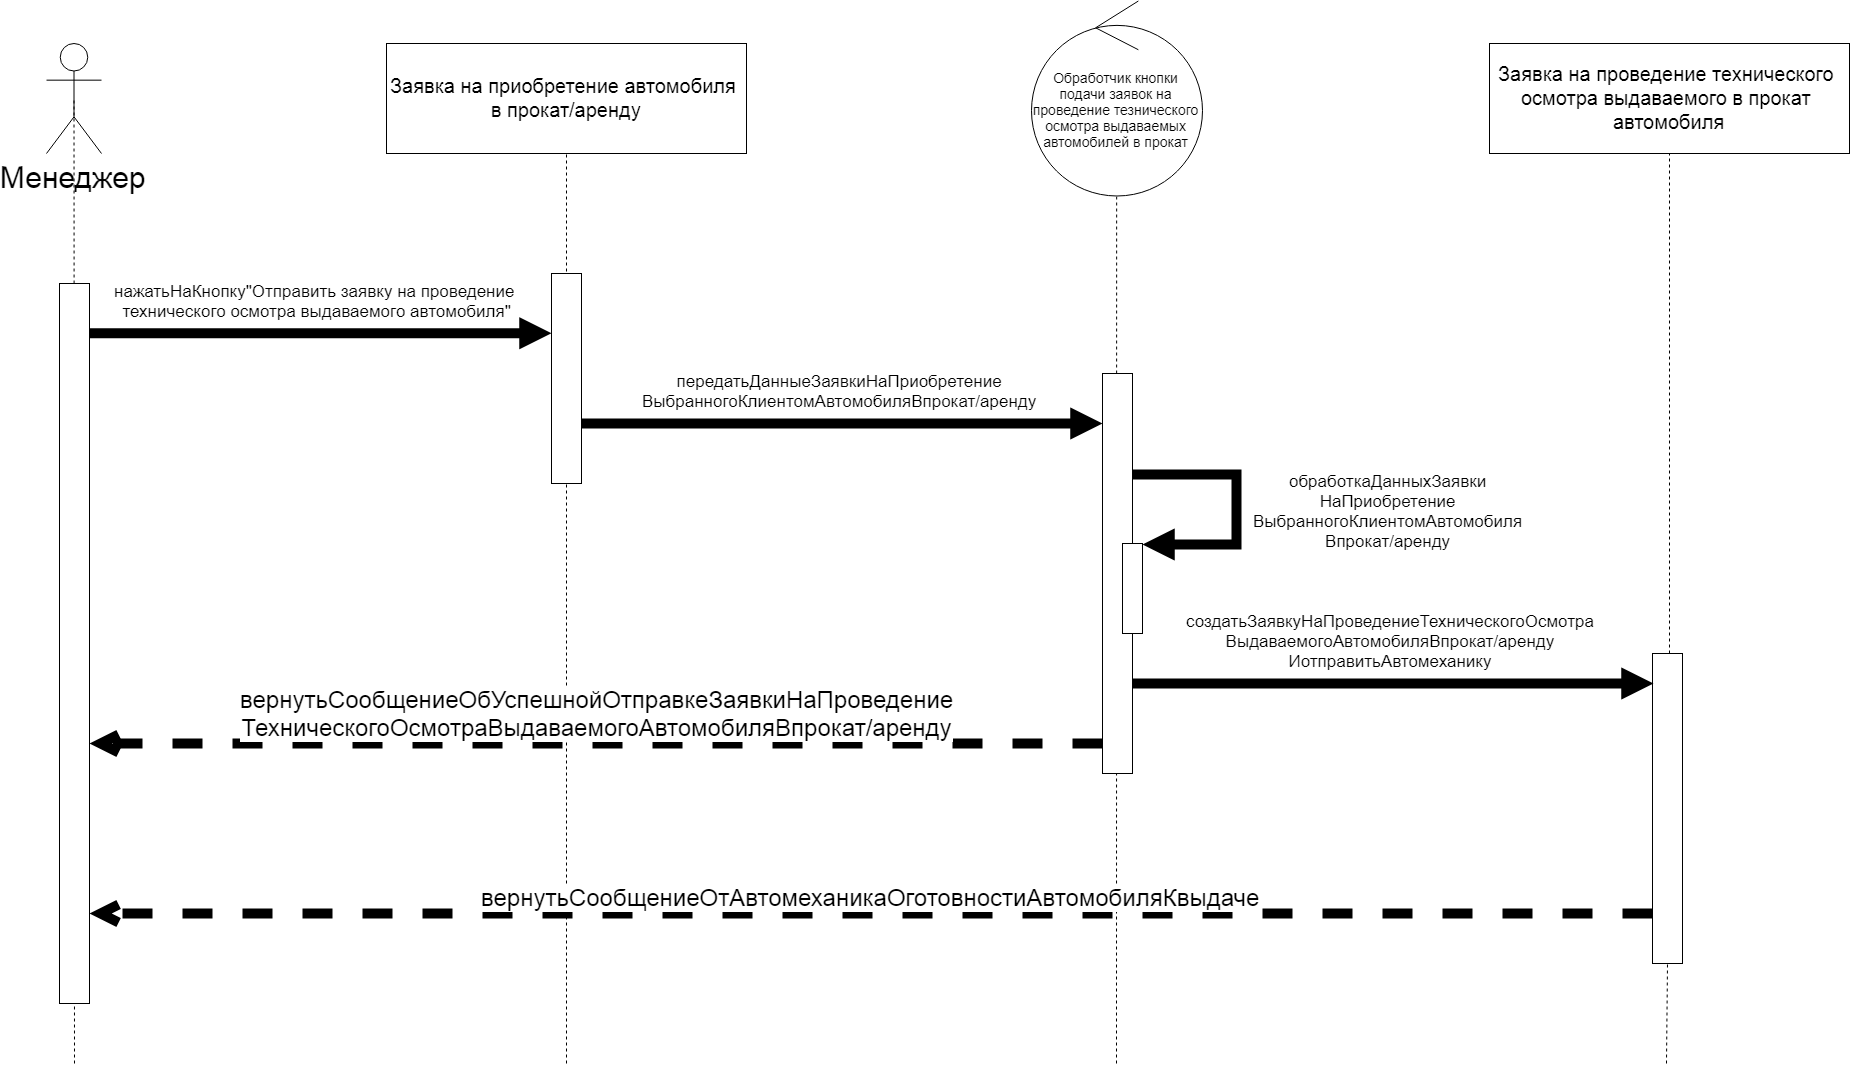

The diagram above was exported from draw.io. Its source (the exported page's mxGraphModel, read from the mxfile embedded in the PNG):
<mxGraphModel dx="1708" dy="2161" grid="1" gridSize="10" guides="1" tooltips="1" connect="1" arrows="1" fold="1" page="1" pageScale="1" pageWidth="827" pageHeight="1169" math="0" shadow="0">
  <root>
    <mxCell id="0" />
    <mxCell id="1" parent="0" />
    <mxCell id="bcxFulTxZKxu2aO4atcI-12" value="&lt;font style=&quot;font-size: 17px&quot;&gt;нажатьНаКнопку&quot;Отправить заявку на проведение &lt;br&gt;технического осмотра выдаваемого автомобиля&quot;&lt;/font&gt;" style="html=1;verticalAlign=bottom;endArrow=block;exitX=0.917;exitY=0.238;exitDx=0;exitDy=0;exitPerimeter=0;strokeWidth=10;" parent="1" edge="1">
      <mxGeometry x="-0.0108" y="10" width="80" relative="1" as="geometry">
        <mxPoint x="130.51000000000022" y="309.77999999999975" as="sourcePoint" />
        <mxPoint x="595" y="309.77999999999975" as="targetPoint" />
        <mxPoint as="offset" />
      </mxGeometry>
    </mxCell>
    <mxCell id="3cluJ5zaYOZUQpuJZtub-1" value="&lt;font style=&quot;font-size: 30px&quot;&gt;Менеджер&lt;/font&gt;" style="shape=umlActor;verticalLabelPosition=bottom;labelBackgroundColor=#ffffff;verticalAlign=top;html=1;" parent="1" vertex="1">
      <mxGeometry x="90" y="20" width="55" height="110" as="geometry" />
    </mxCell>
    <mxCell id="bcxFulTxZKxu2aO4atcI-1" value="&lt;font style=&quot;font-size: 20px&quot;&gt;Заявка на приобретение автомобиля &lt;br&gt;в прокат/аренду&lt;/font&gt;" style="html=1;" parent="1" vertex="1">
      <mxGeometry x="430" y="20" width="360" height="110" as="geometry" />
    </mxCell>
    <mxCell id="bcxFulTxZKxu2aO4atcI-2" value="&lt;font style=&quot;font-size: 14px&quot;&gt;Обработчик кнопки подачи заявок на проведение тезнического осмотра выдаваемых автомобилей в прокат&lt;/font&gt;" style="ellipse;shape=umlControl;whiteSpace=wrap;html=1;" parent="1" vertex="1">
      <mxGeometry x="1075" y="-22.5" width="171" height="195" as="geometry" />
    </mxCell>
    <mxCell id="bcxFulTxZKxu2aO4atcI-3" value="&lt;font style=&quot;font-size: 20px&quot;&gt;Заявка на проведение технического &lt;br&gt;осмотра выдаваемого в прокат &lt;br&gt;автомобиля&lt;br&gt;&lt;/font&gt;" style="html=1;" parent="1" vertex="1">
      <mxGeometry x="1533" y="20" width="360" height="110" as="geometry" />
    </mxCell>
    <mxCell id="bcxFulTxZKxu2aO4atcI-4" value="" style="endArrow=none;dashed=1;html=1;entryX=0.5;entryY=0.5;entryDx=0;entryDy=0;entryPerimeter=0;" parent="1" target="3cluJ5zaYOZUQpuJZtub-1" edge="1">
      <mxGeometry width="50" height="50" relative="1" as="geometry">
        <mxPoint x="118" y="1040" as="sourcePoint" />
        <mxPoint x="110" y="290" as="targetPoint" />
      </mxGeometry>
    </mxCell>
    <mxCell id="bcxFulTxZKxu2aO4atcI-5" value="" style="endArrow=none;dashed=1;html=1;entryX=0.5;entryY=1;entryDx=0;entryDy=0;" parent="1" target="bcxFulTxZKxu2aO4atcI-1" edge="1">
      <mxGeometry width="50" height="50" relative="1" as="geometry">
        <mxPoint x="610" y="1040" as="sourcePoint" />
        <mxPoint x="560" y="350" as="targetPoint" />
      </mxGeometry>
    </mxCell>
    <mxCell id="bcxFulTxZKxu2aO4atcI-6" value="" style="endArrow=none;dashed=1;html=1;entryX=0.498;entryY=1.004;entryDx=0;entryDy=0;entryPerimeter=0;" parent="1" target="bcxFulTxZKxu2aO4atcI-2" edge="1">
      <mxGeometry width="50" height="50" relative="1" as="geometry">
        <mxPoint x="1160" y="1040" as="sourcePoint" />
        <mxPoint x="1160" y="180" as="targetPoint" />
      </mxGeometry>
    </mxCell>
    <mxCell id="bcxFulTxZKxu2aO4atcI-7" value="" style="endArrow=none;dashed=1;html=1;entryX=0.5;entryY=1;entryDx=0;entryDy=0;" parent="1" source="bcxFulTxZKxu2aO4atcI-11" target="bcxFulTxZKxu2aO4atcI-3" edge="1">
      <mxGeometry width="50" height="50" relative="1" as="geometry">
        <mxPoint x="1713" y="893.3333333333334" as="sourcePoint" />
        <mxPoint x="1650" y="240" as="targetPoint" />
      </mxGeometry>
    </mxCell>
    <mxCell id="bcxFulTxZKxu2aO4atcI-8" value="" style="html=1;points=[];perimeter=orthogonalPerimeter;" parent="1" vertex="1">
      <mxGeometry x="103" y="260" width="30" height="720" as="geometry" />
    </mxCell>
    <mxCell id="bcxFulTxZKxu2aO4atcI-9" value="" style="html=1;points=[];perimeter=orthogonalPerimeter;" parent="1" vertex="1">
      <mxGeometry x="595" y="250" width="30" height="210" as="geometry" />
    </mxCell>
    <mxCell id="bcxFulTxZKxu2aO4atcI-10" value="" style="html=1;points=[];perimeter=orthogonalPerimeter;" parent="1" vertex="1">
      <mxGeometry x="1146" y="350" width="30" height="400" as="geometry" />
    </mxCell>
    <mxCell id="bcxFulTxZKxu2aO4atcI-13" value="&lt;span style=&quot;font-size: 17px&quot;&gt;передатьДанныеЗаявкиНаПриобретение&lt;br&gt;ВыбранногоКлиентомАвтомобиляВпрокат/аренду&lt;/span&gt;" style="html=1;verticalAlign=bottom;endArrow=block;exitX=0.917;exitY=0.238;exitDx=0;exitDy=0;exitPerimeter=0;strokeWidth=10;" parent="1" target="bcxFulTxZKxu2aO4atcI-10" edge="1">
      <mxGeometry x="-0.0108" y="10" width="80" relative="1" as="geometry">
        <mxPoint x="625.01" y="399.98" as="sourcePoint" />
        <mxPoint x="1140" y="399" as="targetPoint" />
        <mxPoint as="offset" />
      </mxGeometry>
    </mxCell>
    <mxCell id="bcxFulTxZKxu2aO4atcI-15" value="" style="html=1;points=[];perimeter=orthogonalPerimeter;" parent="1" vertex="1">
      <mxGeometry x="1166" y="520" width="20" height="90" as="geometry" />
    </mxCell>
    <mxCell id="bcxFulTxZKxu2aO4atcI-16" value="&lt;font style=&quot;font-size: 17px&quot;&gt;обработкаДанныхЗаявки&lt;br&gt;НаПриобретение&lt;br&gt;ВыбранногоКлиентомАвтомобиля&lt;br&gt;Впрокат/аренду&lt;/font&gt;" style="edgeStyle=orthogonalEdgeStyle;html=1;align=center;spacingLeft=2;endArrow=block;rounded=0;entryX=1;entryY=0;strokeWidth=10;" parent="1" target="bcxFulTxZKxu2aO4atcI-15" edge="1">
      <mxGeometry x="0.0535" y="150" relative="1" as="geometry">
        <mxPoint x="1176" y="450" as="sourcePoint" />
        <Array as="points">
          <mxPoint x="1280" y="450" />
          <mxPoint x="1280" y="520" />
        </Array>
        <mxPoint y="-1" as="offset" />
      </mxGeometry>
    </mxCell>
    <mxCell id="bcxFulTxZKxu2aO4atcI-11" value="" style="html=1;points=[];perimeter=orthogonalPerimeter;" parent="1" vertex="1">
      <mxGeometry x="1696" y="630" width="30" height="310" as="geometry" />
    </mxCell>
    <mxCell id="bcxFulTxZKxu2aO4atcI-17" value="" style="endArrow=none;dashed=1;html=1;entryX=0.5;entryY=1;entryDx=0;entryDy=0;" parent="1" target="bcxFulTxZKxu2aO4atcI-11" edge="1">
      <mxGeometry width="50" height="50" relative="1" as="geometry">
        <mxPoint x="1710" y="1040" as="sourcePoint" />
        <mxPoint x="1713" y="130" as="targetPoint" />
      </mxGeometry>
    </mxCell>
    <mxCell id="bcxFulTxZKxu2aO4atcI-18" value="&lt;span style=&quot;font-size: 17px&quot;&gt;создатьЗаявкуНаПроведениеТехническогоОсмотра&lt;br&gt;ВыдаваемогоАвтомобиляВпрокат/аренду&lt;br&gt;ИотправитьАвтомеханику&lt;/span&gt;" style="html=1;verticalAlign=bottom;endArrow=block;exitX=0.917;exitY=0.238;exitDx=0;exitDy=0;exitPerimeter=0;strokeWidth=10;" parent="1" edge="1">
      <mxGeometry x="-0.0108" y="10" width="80" relative="1" as="geometry">
        <mxPoint x="1176.0100000000002" y="659.98" as="sourcePoint" />
        <mxPoint x="1697" y="659.98" as="targetPoint" />
        <mxPoint as="offset" />
      </mxGeometry>
    </mxCell>
    <mxCell id="bcxFulTxZKxu2aO4atcI-19" value="&lt;font style=&quot;font-size: 24px&quot;&gt;вернутьСообщениеОбУспешнойОтправкеЗаявкиНаПроведение&lt;br&gt;ТехническогоОсмотраВыдаваемогоАвтомобиляВпрокат/аренду&lt;/font&gt;" style="html=1;verticalAlign=bottom;endArrow=open;dashed=1;endSize=8;strokeWidth=10;" parent="1" edge="1">
      <mxGeometry relative="1" as="geometry">
        <mxPoint x="1146" y="720" as="sourcePoint" />
        <mxPoint x="133" y="720" as="targetPoint" />
      </mxGeometry>
    </mxCell>
    <mxCell id="bcxFulTxZKxu2aO4atcI-20" value="&lt;span style=&quot;font-size: 24px&quot;&gt;вернутьСообщениеОтАвтомеханикаОготовностиАвтомобиляКвыдаче&lt;/span&gt;" style="html=1;verticalAlign=bottom;endArrow=open;dashed=1;endSize=8;strokeWidth=10;" parent="1" edge="1">
      <mxGeometry relative="1" as="geometry">
        <mxPoint x="1696" y="890" as="sourcePoint" />
        <mxPoint x="133" y="890" as="targetPoint" />
      </mxGeometry>
    </mxCell>
  </root>
</mxGraphModel>